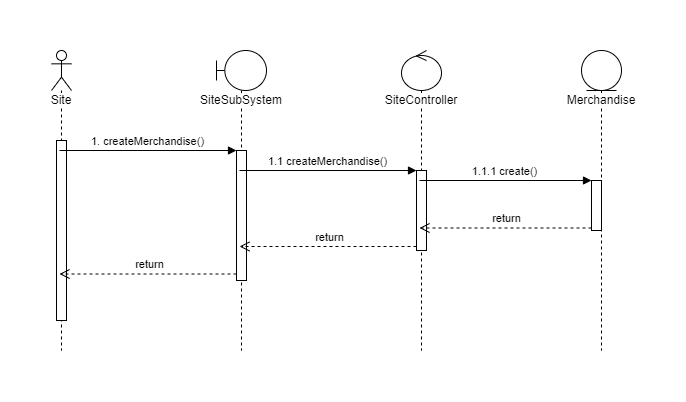

The diagram above was exported from draw.io. Its source (the exported page's mxGraphModel, read from the mxfile embedded in the PNG):
<mxGraphModel dx="4505" dy="1120" grid="1" gridSize="10" guides="1" tooltips="1" connect="1" arrows="1" fold="1" page="1" pageScale="1" pageWidth="850" pageHeight="1100" math="0" shadow="0">
  <root>
    <mxCell id="0" />
    <mxCell id="1" parent="0" />
    <mxCell id="2" value="Site" style="shape=umlLifeline;participant=umlActor;perimeter=lifelinePerimeter;whiteSpace=wrap;html=1;container=1;collapsible=0;recursiveResize=0;verticalAlign=top;spacingTop=36;labelBackgroundColor=#ffffff;outlineConnect=0;" vertex="1" parent="1">
      <mxGeometry x="-1550" y="1140" width="20" height="300" as="geometry" />
    </mxCell>
    <mxCell id="3" value="" style="html=1;points=[];perimeter=orthogonalPerimeter;" vertex="1" parent="2">
      <mxGeometry x="5" y="90" width="10" height="180" as="geometry" />
    </mxCell>
    <mxCell id="4" value="SiteSubSystem" style="shape=umlLifeline;participant=umlBoundary;perimeter=lifelinePerimeter;whiteSpace=wrap;html=1;container=1;collapsible=0;recursiveResize=0;verticalAlign=top;spacingTop=36;labelBackgroundColor=#ffffff;outlineConnect=0;" vertex="1" parent="1">
      <mxGeometry x="-1385" y="1140" width="50" height="300" as="geometry" />
    </mxCell>
    <mxCell id="5" value="" style="html=1;points=[];perimeter=orthogonalPerimeter;" vertex="1" parent="4">
      <mxGeometry x="20" y="100" width="10" height="130" as="geometry" />
    </mxCell>
    <mxCell id="6" value="Merchandise" style="shape=umlLifeline;participant=umlEntity;perimeter=lifelinePerimeter;whiteSpace=wrap;html=1;container=1;collapsible=0;recursiveResize=0;verticalAlign=top;spacingTop=36;labelBackgroundColor=#ffffff;outlineConnect=0;" vertex="1" parent="1">
      <mxGeometry x="-1020" y="1140" width="40" height="300" as="geometry" />
    </mxCell>
    <mxCell id="7" value="" style="html=1;points=[];perimeter=orthogonalPerimeter;" vertex="1" parent="6">
      <mxGeometry x="10" y="130" width="10" height="50" as="geometry" />
    </mxCell>
    <mxCell id="8" value="SiteController" style="shape=umlLifeline;participant=umlControl;perimeter=lifelinePerimeter;whiteSpace=wrap;html=1;container=1;collapsible=0;recursiveResize=0;verticalAlign=top;spacingTop=36;labelBackgroundColor=#ffffff;outlineConnect=0;" vertex="1" parent="1">
      <mxGeometry x="-1200" y="1140" width="40" height="300" as="geometry" />
    </mxCell>
    <mxCell id="9" value="" style="html=1;points=[];perimeter=orthogonalPerimeter;" vertex="1" parent="8">
      <mxGeometry x="15" y="120" width="10" height="80" as="geometry" />
    </mxCell>
    <mxCell id="10" value="1. createMerchandise()" style="html=1;verticalAlign=bottom;endArrow=block;entryX=0;entryY=0;" edge="1" source="2" target="5" parent="1">
      <mxGeometry relative="1" as="geometry">
        <mxPoint x="-1505" y="1230" as="sourcePoint" />
      </mxGeometry>
    </mxCell>
    <mxCell id="11" value="return" style="html=1;verticalAlign=bottom;endArrow=open;dashed=1;endSize=8;exitX=0;exitY=0.95;" edge="1" source="5" target="2" parent="1">
      <mxGeometry relative="1" as="geometry">
        <mxPoint x="-1505" y="1306" as="targetPoint" />
      </mxGeometry>
    </mxCell>
    <mxCell id="12" value="1.1 createMerchandise()" style="html=1;verticalAlign=bottom;endArrow=block;entryX=0;entryY=0;" edge="1" source="4" target="9" parent="1">
      <mxGeometry relative="1" as="geometry">
        <mxPoint x="-1255" y="1260" as="sourcePoint" />
      </mxGeometry>
    </mxCell>
    <mxCell id="13" value="return" style="html=1;verticalAlign=bottom;endArrow=open;dashed=1;endSize=8;exitX=0;exitY=0.95;" edge="1" source="9" target="4" parent="1">
      <mxGeometry relative="1" as="geometry">
        <mxPoint x="-1255" y="1336" as="targetPoint" />
      </mxGeometry>
    </mxCell>
    <mxCell id="14" value="1.1.1 create()" style="html=1;verticalAlign=bottom;endArrow=block;entryX=0;entryY=0;" edge="1" source="8" target="7" parent="1">
      <mxGeometry relative="1" as="geometry">
        <mxPoint x="-1080" y="1270" as="sourcePoint" />
      </mxGeometry>
    </mxCell>
    <mxCell id="15" value="return" style="html=1;verticalAlign=bottom;endArrow=open;dashed=1;endSize=8;exitX=0;exitY=0.95;" edge="1" source="7" target="8" parent="1">
      <mxGeometry relative="1" as="geometry">
        <mxPoint x="-1080" y="1346" as="targetPoint" />
      </mxGeometry>
    </mxCell>
  </root>
</mxGraphModel>